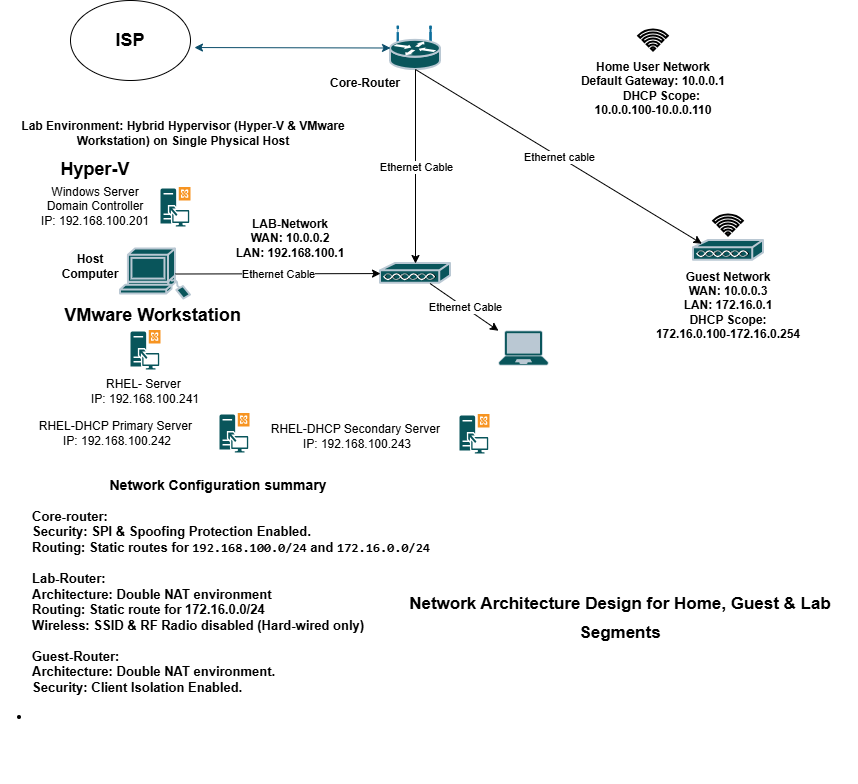

The diagram above was exported from draw.io. Its source (the exported page's mxGraphModel, read from the mxfile embedded in the PNG):
<mxGraphModel dx="2667" dy="473" grid="1" gridSize="10" guides="1" tooltips="1" connect="1" arrows="1" fold="1" page="1" pageScale="1" pageWidth="1700" pageHeight="1100" background="none" math="0" shadow="0">
  <root>
    <mxCell id="0" />
    <mxCell id="1" parent="0" />
    <mxCell id="DKFVAA1oxbhydvaII965-1" parent="1" style="html=1;pointerEvents=1;dashed=0;strokeWidth=2;verticalLabelPosition=bottom;verticalAlign=top;align=center;outlineConnect=0;shape=mxgraph.cisco.routers.wireless_router;labelBackgroundColor=none;rounded=1;fillColor=#09555B;strokeColor=#BAC8D3;fontColor=#EEEEEE;" value="" vertex="1">
      <mxGeometry height="43" width="50" x="380" y="56" as="geometry" />
    </mxCell>
    <mxCell id="DKFVAA1oxbhydvaII965-2" parent="1" style="html=1;pointerEvents=1;dashed=0;strokeWidth=2;verticalLabelPosition=bottom;verticalAlign=top;align=center;outlineConnect=0;shape=mxgraph.cisco.misc.access_point;labelBackgroundColor=none;rounded=1;fillColor=#09555B;strokeColor=#BAC8D3;fontColor=#EEEEEE;" value="" vertex="1">
      <mxGeometry height="20" width="70" x="370" y="293" as="geometry" />
    </mxCell>
    <mxCell id="DKFVAA1oxbhydvaII965-3" parent="1" style="html=1;pointerEvents=1;dashed=0;strokeWidth=2;verticalLabelPosition=bottom;verticalAlign=top;align=center;outlineConnect=0;shape=mxgraph.cisco.misc.access_point;labelBackgroundColor=none;rounded=1;fillColor=#09555B;strokeColor=#BAC8D3;fontColor=#EEEEEE;" value="" vertex="1">
      <mxGeometry height="20" width="70" x="683" y="270" as="geometry" />
    </mxCell>
    <mxCell id="DKFVAA1oxbhydvaII965-10" parent="1" style="sketch=0;html=1;pointerEvents=1;dashed=0;strokeWidth=2;verticalLabelPosition=bottom;verticalAlign=top;align=center;outlineConnect=0;shape=mxgraph.cisco.computers_and_peripherals.sun_workstation;rounded=1;labelBackgroundColor=none;fillColor=#09555B;strokeColor=#BAC8D3;fontColor=#EEEEEE;" value="" vertex="1">
      <mxGeometry height="50" width="70" x="110" y="278.5" as="geometry" />
    </mxCell>
    <mxCell id="DKFVAA1oxbhydvaII965-11" parent="1" style="points=[[0.13,0.02,0],[0.5,0,0],[0.87,0.02,0],[0.885,0.4,0],[0.985,0.985,0],[0.5,1,0],[0.015,0.985,0],[0.115,0.4,0]];verticalLabelPosition=bottom;sketch=0;html=1;verticalAlign=top;aspect=fixed;align=center;pointerEvents=1;shape=mxgraph.cisco19.laptop2;rounded=1;labelBackgroundColor=none;fillColor=#09555B;strokeColor=#BAC8D3;fontColor=#EEEEEE;" value="" vertex="1">
      <mxGeometry height="35" width="50" x="488" y="360" as="geometry" />
    </mxCell>
    <mxCell id="DKFVAA1oxbhydvaII965-22" parent="1" style="html=1;verticalLabelPosition=bottom;align=center;labelBackgroundColor=none;verticalAlign=top;strokeWidth=2;shadow=0;dashed=0;shape=mxgraph.ios7.icons.wifi;pointerEvents=1;" value="" vertex="1">
      <mxGeometry height="21" width="29.7" x="628.15" y="59.5" as="geometry" />
    </mxCell>
    <mxCell id="DKFVAA1oxbhydvaII965-26" parent="1" style="text;html=1;whiteSpace=wrap;overflow=hidden;rounded=0;labelBackgroundColor=none;fontStyle=1;align=center;" value="Home User Network&lt;div&gt;Default Gateway: 10.0.0.1&lt;/div&gt;&lt;div style=&quot;&quot;&gt;&amp;nbsp; &amp;nbsp; &amp;nbsp; DHCP Scope:&amp;nbsp;&lt;/div&gt;&lt;div&gt;10.0.0.100-10.0.0.110&lt;/div&gt;" vertex="1">
      <mxGeometry height="60" width="210" x="538" y="83" as="geometry" />
    </mxCell>
    <mxCell id="DKFVAA1oxbhydvaII965-29" parent="1" style="text;html=1;whiteSpace=wrap;align=center;verticalAlign=middle;rounded=0;labelBackgroundColor=none;fontStyle=1;" value="Core-Router" vertex="1">
      <mxGeometry height="30" width="90" x="310" y="98" as="geometry" />
    </mxCell>
    <mxCell id="DKFVAA1oxbhydvaII965-33" parent="1" style="ellipse;whiteSpace=wrap;html=1;labelBackgroundColor=none;fontSize=18;fontStyle=1;" value="ISP" vertex="1">
      <mxGeometry height="80" width="120" x="60" y="30" as="geometry" />
    </mxCell>
    <mxCell id="DKFVAA1oxbhydvaII965-35" edge="1" parent="1" source="DKFVAA1oxbhydvaII965-33" style="endArrow=classic;startArrow=classic;html=1;rounded=0;fontColor=default;entryX=0;entryY=0.5;entryDx=0;entryDy=0;entryPerimeter=0;exitX=1.033;exitY=0.588;exitDx=0;exitDy=0;exitPerimeter=0;labelBackgroundColor=none;strokeColor=#0B4D6A;" target="DKFVAA1oxbhydvaII965-1" value="">
      <mxGeometry height="50" relative="1" width="50" as="geometry">
        <mxPoint x="400" y="250" as="sourcePoint" />
        <mxPoint x="450" y="200" as="targetPoint" />
      </mxGeometry>
    </mxCell>
    <mxCell id="DKFVAA1oxbhydvaII965-46" parent="1" style="text;html=1;whiteSpace=wrap;align=center;verticalAlign=middle;rounded=0;labelBackgroundColor=none;" value="Windows Server&lt;div&gt;Domain Controller&lt;/div&gt;&lt;div&gt;IP: 192.168.100.201&lt;/div&gt;&lt;div&gt;&lt;br&gt;&lt;/div&gt;" vertex="1">
      <mxGeometry height="40" width="130" x="20" y="223" as="geometry" />
    </mxCell>
    <mxCell id="DKFVAA1oxbhydvaII965-47" parent="1" style="text;html=1;whiteSpace=wrap;align=center;verticalAlign=middle;rounded=0;fontStyle=1;labelBackgroundColor=none;" value="LAB-Network&lt;div&gt;WAN: 10.0.0.2&lt;/div&gt;&lt;div&gt;LAN: 192.168.100.1&lt;/div&gt;" vertex="1">
      <mxGeometry height="30" width="220" x="170" y="253" as="geometry" />
    </mxCell>
    <mxCell id="DKFVAA1oxbhydvaII965-44" parent="1" style="text;html=1;whiteSpace=wrap;align=center;verticalAlign=middle;rounded=0;labelBackgroundColor=none;" value="RHEL-DHCP Secondary Server&amp;nbsp;&lt;div&gt;IP: 192.168.100.243&lt;/div&gt;" vertex="1">
      <mxGeometry height="44.400000000000006" width="182" x="256" y="443.4" as="geometry" />
    </mxCell>
    <mxCell id="DKFVAA1oxbhydvaII965-63" parent="1" style="text;html=1;whiteSpace=wrap;align=center;verticalAlign=middle;rounded=0;fontSize=18;fontStyle=1;labelBackgroundColor=none;" value="VMware Workstation&lt;div&gt;&lt;br&gt;&lt;/div&gt;" vertex="1">
      <mxGeometry height="30" width="285" y="341" as="geometry" />
    </mxCell>
    <mxCell id="DKFVAA1oxbhydvaII965-64" parent="1" style="text;html=1;whiteSpace=wrap;align=center;verticalAlign=middle;rounded=0;labelBackgroundColor=none;" value="RHEL-DHCP Primary Server&amp;nbsp;&lt;div&gt;IP: 192.168.100.242&lt;/div&gt;" vertex="1">
      <mxGeometry height="44.400000000000006" width="182" x="16" y="441" as="geometry" />
    </mxCell>
    <mxCell id="DKFVAA1oxbhydvaII965-65" parent="1" style="text;html=1;whiteSpace=wrap;align=center;verticalAlign=middle;rounded=0;labelBackgroundColor=none;" value="RHEL- Server&amp;nbsp;&lt;div&gt;IP: 192.168.100.241&lt;/div&gt;" vertex="1">
      <mxGeometry height="44.400000000000006" width="182" x="44" y="399" as="geometry" />
    </mxCell>
    <mxCell id="DKFVAA1oxbhydvaII965-66" parent="1" style="sketch=0;pointerEvents=1;shadow=0;dashed=0;html=1;strokeColor=none;fillColor=#09555B;labelPosition=center;verticalLabelPosition=bottom;verticalAlign=top;outlineConnect=0;align=center;shape=mxgraph.office.servers.excahnge_client_access_server_role;fontColor=#EEEEEE;labelBackgroundColor=none;" value="" vertex="1">
      <mxGeometry height="39.6" width="30" x="120" y="359.4" as="geometry" />
    </mxCell>
    <mxCell id="DKFVAA1oxbhydvaII965-69" parent="1" style="sketch=0;pointerEvents=1;shadow=0;dashed=0;html=1;strokeColor=none;fillColor=#09555B;labelPosition=center;verticalLabelPosition=bottom;verticalAlign=top;outlineConnect=0;align=center;shape=mxgraph.office.servers.excahnge_client_access_server_role;fontColor=#EEEEEE;labelBackgroundColor=none;" value="" vertex="1">
      <mxGeometry height="39.6" width="30" x="209" y="442.4" as="geometry" />
    </mxCell>
    <mxCell id="DKFVAA1oxbhydvaII965-70" parent="1" style="sketch=0;pointerEvents=1;shadow=0;dashed=0;html=1;strokeColor=none;fillColor=#09555B;labelPosition=center;verticalLabelPosition=bottom;verticalAlign=top;outlineConnect=0;align=center;shape=mxgraph.office.servers.excahnge_client_access_server_role;fontColor=#EEEEEE;labelBackgroundColor=none;" value="" vertex="1">
      <mxGeometry height="39.6" width="30" x="449" y="443.4" as="geometry" />
    </mxCell>
    <mxCell id="DKFVAA1oxbhydvaII965-71" parent="1" style="sketch=0;pointerEvents=1;shadow=0;dashed=0;html=1;strokeColor=none;fillColor=#09555B;labelPosition=center;verticalLabelPosition=bottom;verticalAlign=top;outlineConnect=0;align=center;shape=mxgraph.office.servers.excahnge_client_access_server_role;fontColor=#EEEEEE;labelBackgroundColor=none;" value="" vertex="1">
      <mxGeometry height="39.6" width="30" x="150" y="216.4" as="geometry" />
    </mxCell>
    <mxCell id="DKFVAA1oxbhydvaII965-72" parent="1" style="text;html=1;whiteSpace=wrap;align=center;verticalAlign=middle;rounded=0;fontSize=18;fontStyle=1;labelBackgroundColor=none;" value="Hyper-V" vertex="1">
      <mxGeometry height="30" width="190" x="-10" y="184" as="geometry" />
    </mxCell>
    <mxCell id="DKFVAA1oxbhydvaII965-73" parent="1" style="text;html=1;whiteSpace=wrap;align=center;verticalAlign=middle;rounded=0;fontStyle=1;labelBackgroundColor=none;" value="Host Computer" vertex="1">
      <mxGeometry height="30" width="80" x="40" y="280.5" as="geometry" />
    </mxCell>
    <mxCell id="DKFVAA1oxbhydvaII965-74" parent="1" style="text;html=1;whiteSpace=wrap;align=center;verticalAlign=middle;rounded=0;fontStyle=1;labelBackgroundColor=none;" value="Lab Environment: Hybrid Hypervisor (Hyper-V &amp;amp; VMware Workstation) on Single Physical Host" vertex="1">
      <mxGeometry height="30" width="339.7" x="3.1499999999999773" y="148" as="geometry" />
    </mxCell>
    <mxCell id="DKFVAA1oxbhydvaII965-75" parent="1" style="html=1;verticalLabelPosition=bottom;align=center;labelBackgroundColor=none;verticalAlign=top;strokeWidth=2;shadow=0;dashed=0;shape=mxgraph.ios7.icons.wifi;pointerEvents=1;" value="" vertex="1">
      <mxGeometry height="21" width="29.7" x="703.15" y="244.5" as="geometry" />
    </mxCell>
    <mxCell id="DKFVAA1oxbhydvaII965-76" parent="1" style="text;html=1;whiteSpace=wrap;align=center;verticalAlign=middle;rounded=0;fontStyle=1;labelBackgroundColor=none;" value="Guest Network&lt;div&gt;WAN: 10.0.0.3&lt;/div&gt;&lt;div&gt;LAN: 172.16.0.1&lt;/div&gt;&lt;div&gt;DHCP Scope:&lt;/div&gt;&lt;div&gt;172.16.0.100-172.16.0.254&lt;/div&gt;" vertex="1">
      <mxGeometry height="73" width="260" x="588" y="298" as="geometry" />
    </mxCell>
    <mxCell id="2h5H_fhEGqkRUX8dax7V-3" edge="1" parent="1" source="DKFVAA1oxbhydvaII965-1" style="endArrow=classic;html=1;rounded=0;exitX=0.5;exitY=1;exitDx=0;exitDy=0;exitPerimeter=0;" target="DKFVAA1oxbhydvaII965-2" value="">
      <mxGeometry relative="1" as="geometry">
        <mxPoint x="370" y="230" as="sourcePoint" />
        <mxPoint x="470" y="230" as="targetPoint" />
      </mxGeometry>
    </mxCell>
    <mxCell id="2h5H_fhEGqkRUX8dax7V-4" connectable="0" parent="2h5H_fhEGqkRUX8dax7V-3" style="edgeLabel;resizable=0;html=1;;align=center;verticalAlign=middle;" value="Ethernet Cable" vertex="1">
      <mxGeometry relative="1" as="geometry" />
    </mxCell>
    <mxCell id="2h5H_fhEGqkRUX8dax7V-5" edge="1" parent="1" source="DKFVAA1oxbhydvaII965-1" style="endArrow=classic;html=1;rounded=0;entryX=0.12;entryY=0.16;entryDx=0;entryDy=0;entryPerimeter=0;exitX=0.5;exitY=1;exitDx=0;exitDy=0;exitPerimeter=0;" target="DKFVAA1oxbhydvaII965-3" value="">
      <mxGeometry relative="1" as="geometry">
        <mxPoint x="370" y="230" as="sourcePoint" />
        <mxPoint x="470" y="230" as="targetPoint" />
      </mxGeometry>
    </mxCell>
    <mxCell id="2h5H_fhEGqkRUX8dax7V-6" connectable="0" parent="2h5H_fhEGqkRUX8dax7V-5" style="edgeLabel;resizable=0;html=1;;align=center;verticalAlign=middle;" value="Ethernet cable" vertex="1">
      <mxGeometry relative="1" as="geometry" />
    </mxCell>
    <mxCell id="2h5H_fhEGqkRUX8dax7V-7" edge="1" parent="1" source="DKFVAA1oxbhydvaII965-2" style="endArrow=classic;html=1;rounded=0;" target="DKFVAA1oxbhydvaII965-11" value="">
      <mxGeometry relative="1" as="geometry">
        <mxPoint x="410" y="300" as="sourcePoint" />
        <mxPoint x="470" y="230" as="targetPoint" />
      </mxGeometry>
    </mxCell>
    <mxCell id="2h5H_fhEGqkRUX8dax7V-8" connectable="0" parent="2h5H_fhEGqkRUX8dax7V-7" style="edgeLabel;resizable=0;html=1;;align=center;verticalAlign=middle;" value="Ethernet Cable" vertex="1">
      <mxGeometry relative="1" as="geometry" />
    </mxCell>
    <mxCell id="2h5H_fhEGqkRUX8dax7V-9" edge="1" parent="1" source="DKFVAA1oxbhydvaII965-10" style="endArrow=classic;html=1;rounded=0;exitX=0.785;exitY=0.5;exitDx=0;exitDy=0;exitPerimeter=0;" target="DKFVAA1oxbhydvaII965-2" value="">
      <mxGeometry relative="1" as="geometry">
        <mxPoint x="370" y="230" as="sourcePoint" />
        <mxPoint x="470" y="230" as="targetPoint" />
      </mxGeometry>
    </mxCell>
    <mxCell id="2h5H_fhEGqkRUX8dax7V-10" connectable="0" parent="2h5H_fhEGqkRUX8dax7V-9" style="edgeLabel;resizable=0;html=1;;align=center;verticalAlign=middle;" value="Ethernet Cable" vertex="1">
      <mxGeometry relative="1" as="geometry" />
    </mxCell>
    <mxCell id="2h5H_fhEGqkRUX8dax7V-14" parent="1" style="text;html=1;whiteSpace=wrap;align=left;verticalAlign=middle;rounded=0;fontStyle=1;labelBackgroundColor=none;fontSize=13;" value="&lt;div&gt;&lt;br&gt;&lt;/div&gt;&lt;div&gt;&lt;br&gt;&lt;/div&gt;&lt;div&gt;&lt;br&gt;&lt;/div&gt;&lt;div&gt;&lt;br&gt;&lt;/div&gt;&lt;div&gt;&lt;br&gt;&lt;/div&gt;&lt;div&gt;&lt;br&gt;&lt;/div&gt;&lt;div&gt;&lt;span style=&quot;background-color: transparent; color: light-dark(rgb(0, 0, 0), rgb(255, 255, 255));&quot;&gt;Core-router:&lt;/span&gt;&lt;/div&gt;&lt;div&gt;Security: SPI &amp;amp; Spoofing Protection Enabled.&lt;/div&gt;&lt;div&gt;Routing: Static routes for &lt;code data-path-to-node=&quot;4,0,1,1,0&quot; data-index-in-node=&quot;27&quot;&gt;192.168.100.0/24&lt;/code&gt; and &lt;code data-path-to-node=&quot;4,0,1,1,0&quot; data-index-in-node=&quot;48&quot;&gt;172.16.0.0/24&lt;/code&gt;&lt;/div&gt;&lt;div&gt;&lt;code data-path-to-node=&quot;4,0,1,1,0&quot; data-index-in-node=&quot;48&quot;&gt;&lt;br&gt;&lt;/code&gt;&lt;/div&gt;&lt;div&gt;Lab-Router:&lt;/div&gt;&lt;div&gt;Architecture: Double NAT environment&lt;/div&gt;&lt;div&gt;Routing: Static route for 172.16.0.0/24&lt;/div&gt;&lt;div&gt;Wireless: SSID &amp;amp; RF Radio disabled (Hard-wired only)&lt;/div&gt;&lt;div&gt;&lt;br&gt;&lt;/div&gt;&lt;div&gt;Guest-Router:&lt;/div&gt;&lt;div&gt;Architecture: Double NAT environment.&lt;/div&gt;&lt;div&gt;Security: Client Isolation Enabled.&lt;/div&gt;&lt;div&gt;&lt;code data-path-to-node=&quot;4,0,1,1,0&quot; data-index-in-node=&quot;48&quot;&gt;&lt;li&gt;&lt;p data-path-to-node=&quot;4,1,1,0,0&quot;&gt;&lt;br&gt;&lt;/p&gt;&lt;/li&gt;&lt;/code&gt;&lt;/div&gt;&lt;div&gt;&lt;code data-path-to-node=&quot;4,0,1,1,0&quot; data-index-in-node=&quot;48&quot;&gt;&lt;br&gt;&lt;/code&gt;&lt;/div&gt;&lt;div&gt;&lt;code data-path-to-node=&quot;4,0,1,1,0&quot; data-index-in-node=&quot;48&quot;&gt;&lt;br&gt;&lt;/code&gt;&lt;/div&gt;&lt;div&gt;&lt;code data-path-to-node=&quot;4,0,1,1,0&quot; data-index-in-node=&quot;48&quot;&gt;&lt;br&gt;&lt;/code&gt;&lt;/div&gt;" vertex="1">
      <mxGeometry height="210" width="430" x="20" y="524" as="geometry" />
    </mxCell>
    <mxCell id="2h5H_fhEGqkRUX8dax7V-15" parent="1" style="text;html=1;whiteSpace=wrap;strokeColor=none;fillColor=none;align=center;verticalAlign=middle;rounded=0;fontStyle=1;fontSize=14;" value="Network Configuration summary" vertex="1">
      <mxGeometry height="30" width="270" x="72.85000000000002" y="499.8" as="geometry" />
    </mxCell>
    <mxCell id="2h5H_fhEGqkRUX8dax7V-16" parent="1" style="text;html=1;whiteSpace=wrap;overflow=hidden;rounded=0;fontStyle=1;align=center;" value="&lt;h1 style=&quot;margin-top: 0px;&quot;&gt;&lt;font style=&quot;font-size: 17px;&quot;&gt;Network Architecture Design for Home, Guest &amp;amp; Lab Segments&lt;/font&gt;&lt;/h1&gt;&lt;p style=&quot;&quot;&gt;&lt;br&gt;&lt;/p&gt;" vertex="1">
      <mxGeometry height="80" width="440" x="390" y="610" as="geometry" />
    </mxCell>
  </root>
</mxGraphModel>